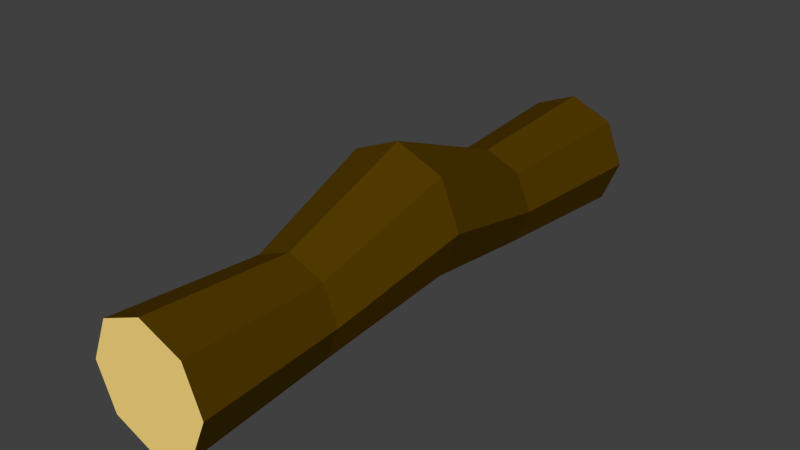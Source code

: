 # Source: log2.blend  (saved by Blender 2.77.0; exported with 4.5.12 LTS)
import bpy
from mathutils import Matrix  # noqa: F401  (used for matrix-valued properties, if any)

bpy.ops.wm.read_factory_settings(use_empty=True)
scene = bpy.context.scene
scene.name = 'Scene'

# ---- collections
col_collection_1 = bpy.data.collections.new('Collection 1'); scene.collection.children.link(col_collection_1)

# ---- materials (node trees are filled in below, after node groups)
mat_logtop = bpy.data.materials.new('logtop')
mat_logtop.alpha_threshold = 0.0
mat_logtop.use_transparent_shadow = False
mat_logtop.diffuse_color = (1.0, 0.7308, 0.2321, 1.0)
mat_logtop.roughness = 0.5
mat_logtop.specular_intensity = 0.0
mat_log = bpy.data.materials.new('log')
mat_log.alpha_threshold = 0.0
mat_log.use_transparent_shadow = False
mat_log.diffuse_color = (0.08353, 0.04304, 0.0, 1.0)
mat_log.roughness = 0.5

# ---- material node trees

# ---- world
world_world = bpy.data.worlds.new('World'); scene.world = world_world
world_world.color = (0.05088, 0.05088, 0.05088)
world_world.use_sun_shadow = False
world_world.sun_shadow_jitter_overblur = 0.0
world_world.cycles.sampling_method = 'NONE'
world_world.cycles.sample_map_resolution = 256

# ---- meshes
me_cylinder = bpy.data.meshes.new('Cylinder')
me_cylinder.from_pydata([(7.105e-15, -4.627, -1.313), (1.858e-10, -2.193, -1.149), (0.7071, -4.627, -1.02), (0.5908, -2.193, -0.9039), (1.0, -4.627, -0.3131), (0.8355, -2.193, -0.3131), (0.7071, -4.627, 0.394), (0.5908, -2.193, 0.2778), (-8.742e-08, -4.627, 0.6869), (-7.286e-08, -2.193, 0.5225), (-0.7071, -4.627, 0.394), (-0.5908, -2.193, 0.2778), (-1.0, -4.627, -0.3131), (-0.8355, -2.193, -0.3131), (-0.7071, -4.627, -1.02), (-0.5908, -2.193, -0.9039), (3.123e-08, 2.214, -1.149), (0.5908, 2.214, -0.9039), (0.8355, 2.214, -0.3131), (0.5908, 2.214, 0.2778), (-4.182e-08, 2.214, 0.5225), (-0.5908, 2.214, 0.2778), (-0.8355, 2.214, -0.3131), (-0.5908, 2.214, -0.9039), (3.909e-07, 4.746, -1.313), (0.7071, 4.746, -1.02), (1.0, 4.746, -0.3131), (0.7071, 4.746, 0.394), (3.035e-07, 4.746, 0.6869), (-0.7071, 4.746, 0.394), (-1.0, 4.746, -0.3131), (-0.7071, 4.746, -1.02), (0.7845, 0.0106, 1.054), (-7.678e-08, 0.0106, 1.379), (-1.11, 0.0106, 0.2697), (-0.7845, 0.0106, -0.5148), (0.7845, 0.0106, -0.5148), (1.11, 0.0106, 0.2697), (-0.7845, 0.0106, 1.054), (2.021e-08, 0.0106, -0.8398)], [], [(0, 1, 3, 2), (2, 3, 5, 4), (4, 5, 7, 6), (6, 7, 9, 8), (8, 9, 11, 10), (10, 11, 13, 12), (33, 32, 19, 20), (14, 15, 1, 0), (12, 13, 15, 14), (0, 2, 4, 6, 8, 10, 12, 14), (17, 16, 24, 25), (35, 34, 22, 23), (37, 36, 17, 18), (38, 33, 20, 21), (39, 35, 23, 16), (36, 39, 16, 17), (32, 37, 18, 19), (34, 38, 21, 22), (25, 24, 31, 30, 29, 28, 27, 26), (16, 23, 31, 24), (22, 21, 29, 30), (20, 19, 27, 28), (18, 17, 25, 26), (23, 22, 30, 31), (21, 20, 28, 29), (19, 18, 26, 27), (13, 11, 38, 34), (7, 5, 37, 32), (3, 1, 39, 36), (1, 15, 35, 39), (11, 9, 33, 38), (5, 3, 36, 37), (15, 13, 34, 35), (9, 7, 32, 33)])
me_cylinder.polygons.foreach_set('material_index', [1, 1, 1, 1, 1, 1, 1, 1, 1, 0, 1, 1, 1, 1, 1, 1, 1, 1, 0, 1, 1, 1, 1, 1, 1, 1, 1, 1, 1, 1, 1, 1, 1, 1])
me_cylinder.materials.append(mat_logtop)
me_cylinder.materials.append(mat_log)
me_cylinder.use_remesh_preserve_volume = False
me_cylinder.use_remesh_preserve_attributes = False
me_cylinder.use_mirror_vertex_groups = False
me_cylinder.update()

# ---- objects
ob_cylinder = bpy.data.objects.new('Cylinder', me_cylinder)

# ---- transforms, parenting, visibility, modifiers, constraints
ob_cylinder.location = (0.0, 0.0, 0.0)
ob_cylinder.lineart.crease_threshold = 0.0

# ---- collection membership
col_collection_1.objects.link(ob_cylinder)

# ---- scene / render settings (as saved in the file)
scene.frame_start = 1; scene.frame_end = 250; scene.frame_set(1)
scene.render.engine = 'BLENDER_EEVEE_NEXT'
scene.render.resolution_percentage = 50
scene.render.dither_intensity = 0.0
scene.cycles.use_denoising = False
scene.cycles.samples = 10
scene.cycles.sampling_pattern = 'TABULATED_SOBOL'
scene.cycles.light_sampling_threshold = 0.0
scene.cycles.use_adaptive_sampling = False
scene.cycles.use_light_tree = False
scene.cycles.blur_glossy = 0.0
scene.cycles.pixel_filter_type = 'GAUSSIAN'
scene.cycles.sample_clamp_indirect = 0.0
scene.view_settings.view_transform = 'Standard'
bpy.context.view_layer.update()

# ---- added for rendering (the .blend has no active camera and no usable light): camera, sun
cam_auto = bpy.data.cameras.new('AutoCamera')
cam_auto.lens = 50.0
cam_auto.sensor_width = 36.0
cam_auto.clip_end = 1000.0
ob_auto_camera = bpy.data.objects.new('AutoCamera', cam_auto)
scene.collection.objects.link(ob_auto_camera)
ob_auto_camera.location = (9.25323, -11.0441, 7.43566)
ob_auto_camera.rotation_euler = (1.09748, -7.21219e-08, 0.694738)
scene.camera = ob_auto_camera
light_auto_sun = bpy.data.lights.new('AutoSun', 'SUN')
light_auto_sun.energy = 3.0
light_auto_sun.angle = 0.0523599
ob_auto_sun = bpy.data.objects.new('AutoSun', light_auto_sun)
scene.collection.objects.link(ob_auto_sun)
ob_auto_sun.rotation_euler = (0.872665, 0.174533, 0.523599)
bpy.context.view_layer.update()
